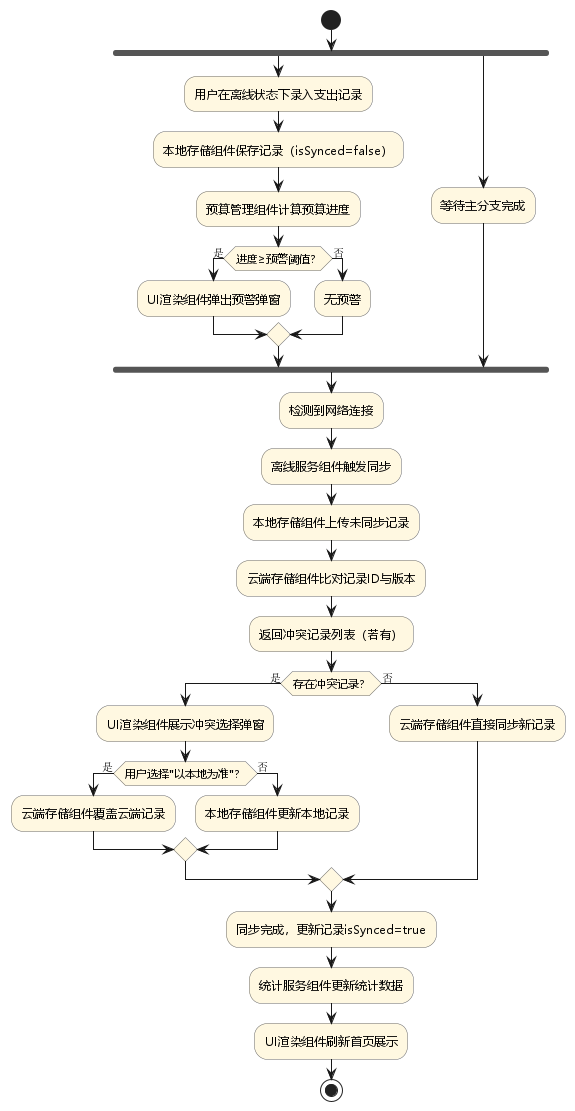

The diagram above was rendered by PlantUML. Its source (embedded in the PNG):
@startuml 交互概览图
' 交互概览图配置
skinparam activity {
  BackgroundColor #FFF8E1
  BorderColor #666666
  FontName 微软雅黑
}

start
' fork开启并行分支（明确两个分支，即使第二个分支为空，确保结构完整）
fork
  ' 主分支：录入记录+预算计算
  :用户在离线状态下录入支出记录;
  :本地存储组件保存记录（isSynced=false）;
  :预算管理组件计算预算进度;
  if (进度≥预警阈值？) then (是)
    :UI渲染组件弹出预警弹窗;
  else (否)
    :无预警;
  endif
fork again
  ' 空分支：满足PlantUML对fork结构的要求（至少两个分支）
  :等待主分支完成;
end fork
' join合并分支后连接下一步
:检测到网络连接;
:离线服务组件触发同步;
:本地存储组件上传未同步记录;
:云端存储组件比对记录ID与版本;
:返回冲突记录列表（若有）;

if (存在冲突记录？) then (是)
  :UI渲染组件展示冲突选择弹窗;
  if (用户选择"以本地为准"？) then (是)
    :云端存储组件覆盖云端记录;
  else (否)
    :本地存储组件更新本地记录;
  endif
else (否)
  :云端存储组件直接同步新记录;
endif

:同步完成，更新记录isSynced=true;
:统计服务组件更新统计数据;
:UI渲染组件刷新首页展示;
stop
@enduml